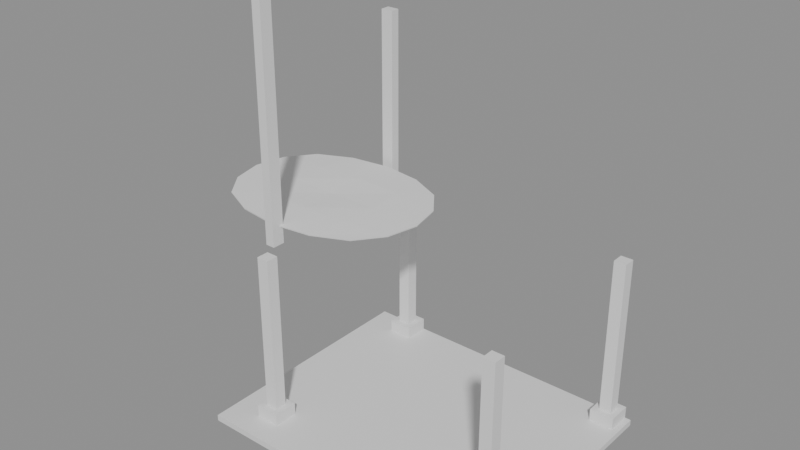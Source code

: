 # Source: e2544_after.blend  (saved by Blender 5.2.44; exported with 4.5.12 LTS)
import bpy
from mathutils import Matrix  # noqa: F401  (used for matrix-valued properties, if any)

bpy.ops.wm.read_factory_settings(use_empty=True)
scene = bpy.context.scene
scene.name = 'Scene'

# ---- materials (node trees are filled in below, after node groups)
mat_ceramica_piso = bpy.data.materials.new('Ceramica_Piso')
mat_madera_roble = bpy.data.materials.new('Madera_Roble')

# ---- material node trees
mat_ceramica_piso.use_nodes = True; mat_ceramica_piso.node_tree.nodes.clear()
_N = mat_ceramica_piso.node_tree.nodes; _L = mat_ceramica_piso.node_tree.links
n0 = _N.new('ShaderNodeBsdfPrincipled'); n0.name = 'Principled BSDF'; n0.location = (-200, 100)
n0.inputs[3].default_value = 1.45
n0.inputs[10].default_value = 0.005
n1 = _N.new('ShaderNodeOutputMaterial'); n1.name = 'Material Output'; n1.location = (200, 100)
_L.new(n0.outputs[0], n1.inputs[0])
n1.is_active_output = True
mat_madera_roble.use_nodes = True; mat_madera_roble.node_tree.nodes.clear()
_N = mat_madera_roble.node_tree.nodes; _L = mat_madera_roble.node_tree.links
n0 = _N.new('ShaderNodeBsdfPrincipled'); n0.name = 'Principled BSDF'; n0.location = (-200, 100)
n0.inputs[3].default_value = 1.45
n0.inputs[10].default_value = 0.005
n1 = _N.new('ShaderNodeOutputMaterial'); n1.name = 'Material Output'; n1.location = (200, 100)
_L.new(n0.outputs[0], n1.inputs[0])
n1.is_active_output = True

# ---- meshes
me_pisobaldosas_mesh = bpy.data.meshes.new('PisoBaldosas_mesh')
me_pisobaldosas_mesh.from_pydata([(0.0, 0.0, 0.0), (5.0, 0.0, 0.0), (5.0, 4.0, 0.0), (0.0, 4.0, 0.0), (0.0, 0.0, 0.1), (5.0, 0.0, 0.1), (5.0, 4.0, 0.1), (0.0, 4.0, 0.1)], [], [(0, 3, 2, 1), (4, 5, 6, 7), (2, 3, 7, 6), (0, 1, 5, 4), (1, 2, 6, 5), (3, 0, 4, 7)])
me_pisobaldosas_mesh.materials.append(mat_ceramica_piso)
me_pisobaldosas_mesh.update()
me_cube = bpy.data.meshes.new('Cube')
me_cube.from_pydata([(-0.2, -0.2, -0.2), (-0.2, -0.2, 0.2), (-0.2, 0.2, -0.2), (-0.2, 0.2, 0.2), (0.2, -0.2, -0.2), (0.2, -0.2, 0.2), (0.2, 0.2, -0.2), (0.2, 0.2, 0.2), (-0.1, -0.1, 0.0), (-0.1, -0.1, 2.8), (-0.1, 0.1, 0.0), (-0.1, 0.1, 2.8), (0.1, -0.1, 0.0), (0.1, -0.1, 2.8), (0.1, 0.1, 0.0), (0.1, 0.1, 2.8)], [], [(0, 1, 3, 2), (2, 3, 7, 6), (6, 7, 5, 4), (4, 5, 1, 0), (2, 6, 4, 0), (7, 3, 1, 5), (8, 9, 11, 10), (10, 11, 15, 14), (14, 15, 13, 12), (12, 13, 9, 8), (10, 14, 12, 8), (15, 11, 9, 13)])
_uv = me_cube.uv_layers.new(name='UVMap')
_uv.uv.foreach_set('vector', [0.375, 0.0, 0.625, 0.0, 0.625, 0.25, 0.375, 0.25, 0.375, 0.25, 0.625, 0.25, 0.625, 0.5, 0.375, 0.5, 0.375, 0.5, 0.625, 0.5, 0.625, 0.75, 0.375, 0.75, 0.375, 0.75, 0.625, 0.75, 0.625, 1.0, 0.375, 1.0, 0.125, 0.5, 0.375, 0.5, 0.375, 0.75, 0.125, 0.75, 0.625, 0.5, 0.875, 0.5, 0.875, 0.75, 0.625, 0.75, 0.375, 0.0, 0.625, 0.0, 0.625, 0.25, 0.375, 0.25, 0.375, 0.25, 0.625, 0.25, 0.625, 0.5, 0.375, 0.5, 0.375, 0.5, 0.625, 0.5, 0.625, 0.75, 0.375, 0.75, 0.375, 0.75, 0.625, 0.75, 0.625, 1.0, 0.375, 1.0, 0.125, 0.5, 0.375, 0.5, 0.375, 0.75, 0.125, 0.75, 0.625, 0.5, 0.875, 0.5, 0.875, 0.75, 0.625, 0.75])
me_cube.update()
me_vigalarga1_mesh = bpy.data.meshes.new('VigaLarga1_mesh')
me_vigalarga1_mesh.from_pydata([(0.0, 0.0, 0.0), (0.15, 0.0, 0.0), (0.15, 0.2, 0.0), (0.0, 0.2, 0.0), (0.0, 0.0, 3.6), (0.15, 0.0, 3.6), (0.15, 0.2, 3.6), (0.0, 0.2, 3.6)], [], [(0, 3, 2, 1), (4, 5, 6, 7), (2, 3, 7, 6), (0, 1, 5, 4), (1, 2, 6, 5), (3, 0, 4, 7)])
me_vigalarga1_mesh.materials.append(mat_madera_roble)
me_vigalarga1_mesh.update()
me_vigacorta1_mesh = bpy.data.meshes.new('VigaCorta1_mesh')
me_vigacorta1_mesh.from_pydata([(0.0, 0.0, 0.0), (0.15, 0.0, 0.0), (0.15, 0.2, 0.0), (0.0, 0.2, 0.0), (0.0, 0.0, 2.8), (0.15, 0.0, 2.8), (0.15, 0.2, 2.8), (0.0, 0.2, 2.8)], [], [(0, 3, 2, 1), (4, 5, 6, 7), (2, 3, 7, 6), (0, 1, 5, 4), (1, 2, 6, 5), (3, 0, 4, 7)])
me_vigacorta1_mesh.materials.append(mat_madera_roble)
me_vigacorta1_mesh.update()
me_plane = bpy.data.meshes.new('Plane')
me_plane.from_pydata([(-0.5, -0.5, 0.0), (0.5, -0.5, 0.0), (-0.5, 0.5, 0.0), (0.5, 0.5, 0.0)], [], [(0, 1, 3, 2)])
_uv = me_plane.uv_layers.new(name='UVMap')
_uv.uv.foreach_set('vector', [0.0, 0.0, 1.0, 0.0, 1.0, 1.0, 0.0, 1.0])
me_plane.update()

# ---- objects
ob_pisobaldosas_solido = bpy.data.objects.new('PisoBaldosas_Solido', me_pisobaldosas_mesh)
ob_pisobaldosas = bpy.data.objects.new('PisoBaldosas', None)
ob_columnacompuesta = bpy.data.objects.new('ColumnaCompuesta', me_cube)
ob_vigalarga1_solido = bpy.data.objects.new('VigaLarga1_Solido', me_vigalarga1_mesh)
ob_vigalarga1 = bpy.data.objects.new('VigaLarga1', None)
ob_vigalarga1_001 = bpy.data.objects.new('VigaLarga1.001', None)
ob_vigacorta1_solido = bpy.data.objects.new('VigaCorta1_Solido', me_vigacorta1_mesh)
ob_vigacorta1 = bpy.data.objects.new('VigaCorta1', None)
ob_cubiertatela = bpy.data.objects.new('CubiertaTela', me_plane)

# ---- transforms, parenting, visibility, modifiers, constraints
ob_pisobaldosas_solido.parent = ob_pisobaldosas
ob_pisobaldosas_solido.location = (0.0, 0.0, 0.0)
ob_pisobaldosas.location = (-2.5, -2.0, -0.1)
ob_pisobaldosas.empty_display_type = 'ARROWS'
ob_columnacompuesta.location = (-1.8, -1.4, 0.0)
_m = ob_columnacompuesta.modifiers.new('ArrayX', 'ARRAY')
_m.relative_offset_displace = (10.0, 0.0, 0.0)
_m = ob_columnacompuesta.modifiers.new('ArrayY', 'ARRAY')
_m.relative_offset_displace = (0.0, 8.0, 0.0)
ob_vigalarga1_solido.parent = ob_vigalarga1
ob_vigalarga1_solido.location = (0.0, 0.0, 0.0)
ob_vigalarga1.location = (-1.8, -1.4, 3.0)
ob_vigalarga1.empty_display_type = 'ARROWS'
ob_vigalarga1_001.location = (-1.8, 1.4, 3.0)
ob_vigalarga1_001.empty_display_type = 'ARROWS'
ob_vigacorta1_solido.parent = ob_vigacorta1
ob_vigacorta1_solido.location = (0.0, 0.0, 0.0)
ob_vigacorta1.location = (-1.8, 1.4, 3.0)
ob_vigacorta1.rotation_euler = (0.0, 0.0, 1.571)
ob_vigacorta1.empty_display_type = 'ARROWS'
ob_cubiertatela.location = (-1.8, 0.0, 3.2)
ob_cubiertatela.scale = (3.6, 2.8, 1.0)
_m = ob_cubiertatela.modifiers.new('Subdivision', 'SUBSURF')
_m.levels = 5
_m = ob_cubiertatela.modifiers.new('Wave', 'WAVE')
_m.use_normal = True
_m.height = 0.15
_m.width = 0.8
_m = ob_cubiertatela.modifiers.new('Solidify', 'SOLIDIFY')
_m.thickness = 0.02

# ---- collection membership
scene.collection.objects.link(ob_pisobaldosas_solido)
scene.collection.objects.link(ob_pisobaldosas)
scene.collection.objects.link(ob_columnacompuesta)
scene.collection.objects.link(ob_vigalarga1_solido)
scene.collection.objects.link(ob_vigalarga1)
scene.collection.objects.link(ob_vigalarga1_001)
scene.collection.objects.link(ob_vigacorta1_solido)
scene.collection.objects.link(ob_vigacorta1)
scene.collection.objects.link(ob_cubiertatela)

# ---- scene / render settings (as saved in the file)
scene.frame_start = 1; scene.frame_end = 250; scene.frame_set(1)
scene.render.engine = 'BLENDER_EEVEE_NEXT'
scene.render.bake_bias = 0.0
scene.render.bake_samples = 0
scene.render.compositor_device = 'GPU'
scene.eevee.use_volume_custom_range = False
scene.eevee.fast_gi_thickness_near = 0.1
scene.eevee.fast_gi_thickness_far = 0.0
scene.eevee.ray_tracing_options.screen_trace_thickness = 0.1
bpy.context.view_layer.update()

# ---- added for rendering (the .blend has no active camera and no usable light): camera, sun + grey world if the file has none
cam_auto = bpy.data.cameras.new('AutoCamera')
cam_auto.lens = 50.0
cam_auto.sensor_width = 36.0
cam_auto.clip_end = 1000.0
ob_auto_camera = bpy.data.objects.new('AutoCamera', cam_auto)
scene.collection.objects.link(ob_auto_camera)
ob_auto_camera.location = (8.66753, -10.971, 10.514)
ob_auto_camera.rotation_euler = (1.09748, -7.21219e-08, 0.694738)
scene.camera = ob_auto_camera
light_auto_sun = bpy.data.lights.new('AutoSun', 'SUN')
light_auto_sun.energy = 3.0
light_auto_sun.angle = 0.0523599
ob_auto_sun = bpy.data.objects.new('AutoSun', light_auto_sun)
scene.collection.objects.link(ob_auto_sun)
ob_auto_sun.rotation_euler = (0.872665, 0.174533, 0.523599)
if scene.world is None:
    world_auto = bpy.data.worlds.new('AutoWorld')
    world_auto.color = (0.3, 0.3, 0.3)
    scene.world = world_auto
bpy.context.view_layer.update()
